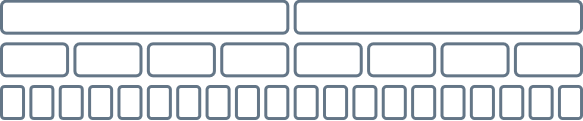

The diagram above was exported from draw.io. Its source (the exported page's mxGraphModel, read from the mxfile embedded in the PNG):
<mxGraphModel dx="1903" dy="1576" grid="1" gridSize="10" guides="1" tooltips="1" connect="1" arrows="1" fold="1" page="1" pageScale="1" pageWidth="1100" pageHeight="850" math="0" shadow="0">
  <root>
    <mxCell id="0" />
    <mxCell id="1" parent="0" />
    <mxCell id="z0NArzdNHYnvdu9ZF0cf-3" value="" style="rounded=1;whiteSpace=wrap;html=1;fontColor=#000000;fillColor=none;strokeWidth=3;strokeColor=#647687;" parent="1" vertex="1">
      <mxGeometry x="120" y="292.6666666666667" width="286.3291139240506" height="32" as="geometry" />
    </mxCell>
    <mxCell id="z0NArzdNHYnvdu9ZF0cf-6" value="" style="rounded=1;whiteSpace=wrap;html=1;fontColor=#000000;fillColor=none;strokeWidth=3;strokeColor=#647687;" parent="1" vertex="1">
      <mxGeometry x="120" y="335.3333333333333" width="66.07594936708863" height="32" as="geometry" />
    </mxCell>
    <mxCell id="z0NArzdNHYnvdu9ZF0cf-7" value="" style="rounded=1;whiteSpace=wrap;html=1;fontColor=#000000;fillColor=none;strokeWidth=3;strokeColor=#647687;" parent="1" vertex="1">
      <mxGeometry x="193.41772151898735" y="335.3333333333333" width="66.07594936708863" height="32" as="geometry" />
    </mxCell>
    <mxCell id="z0NArzdNHYnvdu9ZF0cf-13" value="" style="rounded=1;whiteSpace=wrap;html=1;fontColor=#000000;fillColor=none;strokeWidth=3;strokeColor=#647687;" parent="1" vertex="1">
      <mxGeometry x="120" y="378" width="22.025316455696203" height="32" as="geometry" />
    </mxCell>
    <mxCell id="z0NArzdNHYnvdu9ZF0cf-14" value="" style="rounded=1;whiteSpace=wrap;html=1;fontColor=#000000;fillColor=none;strokeWidth=3;strokeColor=#647687;" parent="1" vertex="1">
      <mxGeometry x="149.36708860759495" y="378" width="22.025316455696203" height="32" as="geometry" />
    </mxCell>
    <mxCell id="z0NArzdNHYnvdu9ZF0cf-15" value="" style="rounded=1;whiteSpace=wrap;html=1;fontColor=#000000;fillColor=none;strokeWidth=3;strokeColor=#647687;" parent="1" vertex="1">
      <mxGeometry x="178.73417721518987" y="378" width="22.025316455696203" height="32" as="geometry" />
    </mxCell>
    <mxCell id="z0NArzdNHYnvdu9ZF0cf-16" value="" style="rounded=1;whiteSpace=wrap;html=1;fontColor=#000000;fillColor=none;strokeWidth=3;strokeColor=#647687;" parent="1" vertex="1">
      <mxGeometry x="208.1012658227848" y="378" width="22.025316455696203" height="32" as="geometry" />
    </mxCell>
    <mxCell id="z0NArzdNHYnvdu9ZF0cf-17" value="" style="rounded=1;whiteSpace=wrap;html=1;fontColor=#000000;fillColor=none;strokeWidth=3;strokeColor=#647687;" parent="1" vertex="1">
      <mxGeometry x="237.46835443037975" y="378" width="22.025316455696203" height="32" as="geometry" />
    </mxCell>
    <mxCell id="z0NArzdNHYnvdu9ZF0cf-18" value="" style="rounded=1;whiteSpace=wrap;html=1;fontColor=#000000;fillColor=none;strokeWidth=3;strokeColor=#647687;" parent="1" vertex="1">
      <mxGeometry x="266.8354430379747" y="378" width="22.025316455696203" height="32" as="geometry" />
    </mxCell>
    <mxCell id="z0NArzdNHYnvdu9ZF0cf-19" value="" style="rounded=1;whiteSpace=wrap;html=1;fontColor=#000000;fillColor=none;strokeWidth=3;strokeColor=#647687;" parent="1" vertex="1">
      <mxGeometry x="296.2025316455696" y="378" width="22.025316455696203" height="32" as="geometry" />
    </mxCell>
    <mxCell id="z0NArzdNHYnvdu9ZF0cf-20" value="" style="rounded=1;whiteSpace=wrap;html=1;fontColor=#000000;fillColor=none;strokeWidth=3;strokeColor=#647687;" parent="1" vertex="1">
      <mxGeometry x="325.56962025316454" y="378" width="22.025316455696203" height="32" as="geometry" />
    </mxCell>
    <mxCell id="z0NArzdNHYnvdu9ZF0cf-21" value="" style="rounded=1;whiteSpace=wrap;html=1;fontColor=#000000;fillColor=none;strokeWidth=3;strokeColor=#647687;" parent="1" vertex="1">
      <mxGeometry x="354.9367088607595" y="378" width="22.025316455696203" height="32" as="geometry" />
    </mxCell>
    <mxCell id="z0NArzdNHYnvdu9ZF0cf-22" value="" style="rounded=1;whiteSpace=wrap;html=1;fontColor=#000000;fillColor=none;strokeWidth=3;strokeColor=#647687;" parent="1" vertex="1">
      <mxGeometry x="384.3037974683545" y="378" width="22.025316455696203" height="32" as="geometry" />
    </mxCell>
    <mxCell id="z0NArzdNHYnvdu9ZF0cf-23" value="" style="rounded=1;whiteSpace=wrap;html=1;fontColor=#000000;fillColor=none;strokeWidth=3;strokeColor=#647687;" parent="1" vertex="1">
      <mxGeometry x="413.6708860759494" y="378" width="22.025316455696203" height="32" as="geometry" />
    </mxCell>
    <mxCell id="z0NArzdNHYnvdu9ZF0cf-24" value="" style="rounded=1;whiteSpace=wrap;html=1;fontColor=#000000;fillColor=none;strokeWidth=3;strokeColor=#647687;" parent="1" vertex="1">
      <mxGeometry x="443.03797468354435" y="378" width="22.025316455696203" height="32" as="geometry" />
    </mxCell>
    <mxCell id="z0NArzdNHYnvdu9ZF0cf-25" value="" style="rounded=1;whiteSpace=wrap;html=1;fontColor=#000000;fillColor=none;strokeWidth=3;strokeColor=#647687;" parent="1" vertex="1">
      <mxGeometry x="472.40506329113924" y="378" width="22.025316455696203" height="32" as="geometry" />
    </mxCell>
    <mxCell id="z0NArzdNHYnvdu9ZF0cf-26" value="" style="rounded=1;whiteSpace=wrap;html=1;fontColor=#000000;fillColor=none;strokeWidth=3;strokeColor=#647687;" parent="1" vertex="1">
      <mxGeometry x="501.77215189873425" y="378" width="22.025316455696203" height="32" as="geometry" />
    </mxCell>
    <mxCell id="z0NArzdNHYnvdu9ZF0cf-27" value="" style="rounded=1;whiteSpace=wrap;html=1;fontColor=#000000;fillColor=none;strokeWidth=3;strokeColor=#647687;" parent="1" vertex="1">
      <mxGeometry x="531.1392405063291" y="378" width="22.025316455696203" height="32" as="geometry" />
    </mxCell>
    <mxCell id="z0NArzdNHYnvdu9ZF0cf-28" value="" style="rounded=1;whiteSpace=wrap;html=1;fontColor=#000000;fillColor=none;strokeWidth=3;strokeColor=#647687;" parent="1" vertex="1">
      <mxGeometry x="560.5063291139242" y="378" width="22.025316455696203" height="32" as="geometry" />
    </mxCell>
    <mxCell id="z0NArzdNHYnvdu9ZF0cf-29" value="" style="rounded=1;whiteSpace=wrap;html=1;fontColor=#000000;fillColor=none;strokeWidth=3;strokeColor=#647687;" parent="1" vertex="1">
      <mxGeometry x="589.873417721519" y="378" width="22.025316455696203" height="32" as="geometry" />
    </mxCell>
    <mxCell id="z0NArzdNHYnvdu9ZF0cf-30" value="" style="rounded=1;whiteSpace=wrap;html=1;fontColor=#000000;fillColor=none;strokeWidth=3;strokeColor=#647687;" parent="1" vertex="1">
      <mxGeometry x="619.240506329114" y="378" width="22.025316455696203" height="32" as="geometry" />
    </mxCell>
    <mxCell id="z0NArzdNHYnvdu9ZF0cf-31" value="" style="rounded=1;whiteSpace=wrap;html=1;fontColor=#000000;fillColor=none;strokeWidth=3;strokeColor=#647687;" parent="1" vertex="1">
      <mxGeometry x="648.607594936709" y="378" width="22.025316455696203" height="32" as="geometry" />
    </mxCell>
    <mxCell id="z0NArzdNHYnvdu9ZF0cf-32" value="" style="rounded=1;whiteSpace=wrap;html=1;fontColor=#000000;fillColor=none;strokeWidth=3;strokeColor=#647687;" parent="1" vertex="1">
      <mxGeometry x="677.9746835443038" y="378" width="22.025316455696203" height="32" as="geometry" />
    </mxCell>
    <mxCell id="z0NArzdNHYnvdu9ZF0cf-38" value="" style="rounded=1;whiteSpace=wrap;html=1;fontColor=#000000;fillColor=none;strokeWidth=3;strokeColor=#647687;" parent="1" vertex="1">
      <mxGeometry x="266.8354430379747" y="335.3333333333333" width="66.07594936708863" height="32" as="geometry" />
    </mxCell>
    <mxCell id="z0NArzdNHYnvdu9ZF0cf-39" value="" style="rounded=1;whiteSpace=wrap;html=1;fontColor=#000000;fillColor=none;strokeWidth=3;strokeColor=#647687;" parent="1" vertex="1">
      <mxGeometry x="340.2531645569621" y="335.3333333333333" width="66.07594936708863" height="32" as="geometry" />
    </mxCell>
    <mxCell id="z0NArzdNHYnvdu9ZF0cf-42" value="" style="rounded=1;whiteSpace=wrap;html=1;fontColor=#000000;fillColor=none;strokeWidth=3;strokeColor=#647687;" parent="1" vertex="1">
      <mxGeometry x="413.6708860759494" y="335.3333333333333" width="66.07594936708863" height="32" as="geometry" />
    </mxCell>
    <mxCell id="z0NArzdNHYnvdu9ZF0cf-43" value="" style="rounded=1;whiteSpace=wrap;html=1;fontColor=#000000;fillColor=none;strokeWidth=3;strokeColor=#647687;" parent="1" vertex="1">
      <mxGeometry x="487.08860759493683" y="335.3333333333333" width="66.07594936708863" height="32" as="geometry" />
    </mxCell>
    <mxCell id="z0NArzdNHYnvdu9ZF0cf-44" value="" style="rounded=1;whiteSpace=wrap;html=1;fontColor=#000000;fillColor=none;strokeWidth=3;strokeColor=#647687;" parent="1" vertex="1">
      <mxGeometry x="560.5063291139242" y="335.3333333333333" width="66.07594936708863" height="32" as="geometry" />
    </mxCell>
    <mxCell id="z0NArzdNHYnvdu9ZF0cf-45" value="" style="rounded=1;whiteSpace=wrap;html=1;fontColor=#000000;fillColor=none;strokeWidth=3;strokeColor=#647687;" parent="1" vertex="1">
      <mxGeometry x="633.9240506329114" y="335.3333333333333" width="66.07594936708863" height="32" as="geometry" />
    </mxCell>
    <mxCell id="z0NArzdNHYnvdu9ZF0cf-46" value="" style="rounded=1;whiteSpace=wrap;html=1;fontColor=#000000;fillColor=none;strokeWidth=3;strokeColor=#647687;" parent="1" vertex="1">
      <mxGeometry x="413.6708860759494" y="292.6666666666667" width="286.3291139240506" height="32" as="geometry" />
    </mxCell>
  </root>
</mxGraphModel>